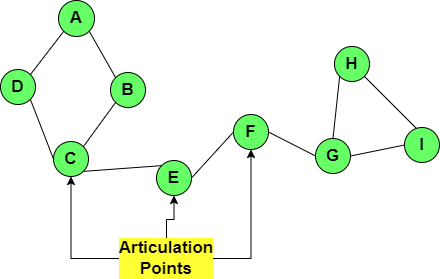

The diagram above was exported from draw.io. Its source (the exported page's mxGraphModel, read from the mxfile embedded in the PNG):
<mxGraphModel dx="868" dy="425" grid="0" gridSize="10" guides="1" tooltips="1" connect="1" arrows="1" fold="1" page="1" pageScale="1" pageWidth="850" pageHeight="1100" math="0" shadow="0">
  <root>
    <mxCell id="0" />
    <mxCell id="1" parent="0" />
    <mxCell id="Uz-Vy7tngThluFglm2IY-17" value="&lt;b&gt;&lt;font style=&quot;font-size: 17px ; background-color: rgb(102 , 255 , 102)&quot;&gt;A&lt;/font&gt;&lt;/b&gt;" style="ellipse;whiteSpace=wrap;html=1;aspect=fixed;labelBackgroundColor=#66FF66;fontSize=16;fillColor=#66FF66;" vertex="1" parent="1">
      <mxGeometry x="209" y="157" width="36" height="36" as="geometry" />
    </mxCell>
    <mxCell id="Uz-Vy7tngThluFglm2IY-18" value="&lt;b&gt;&lt;font style=&quot;font-size: 17px ; background-color: rgb(102 , 255 , 102)&quot;&gt;B&lt;/font&gt;&lt;/b&gt;" style="ellipse;whiteSpace=wrap;html=1;aspect=fixed;labelBackgroundColor=#66FF66;fontSize=16;fillColor=#66FF66;" vertex="1" parent="1">
      <mxGeometry x="261" y="229" width="35" height="35" as="geometry" />
    </mxCell>
    <mxCell id="Uz-Vy7tngThluFglm2IY-19" value="&lt;b&gt;&lt;font style=&quot;font-size: 17px ; background-color: rgb(102 , 255 , 102)&quot;&gt;D&lt;/font&gt;&lt;/b&gt;" style="ellipse;whiteSpace=wrap;html=1;aspect=fixed;labelBackgroundColor=#66FF66;fontSize=16;fillColor=#66FF66;" vertex="1" parent="1">
      <mxGeometry x="151" y="226" width="35" height="35" as="geometry" />
    </mxCell>
    <mxCell id="Uz-Vy7tngThluFglm2IY-21" value="&lt;b&gt;&lt;font style=&quot;font-size: 17px ; background-color: rgb(102 , 255 , 102)&quot;&gt;E&lt;/font&gt;&lt;/b&gt;" style="ellipse;whiteSpace=wrap;html=1;aspect=fixed;labelBackgroundColor=#66FF66;fontSize=16;fillColor=#66FF66;" vertex="1" parent="1">
      <mxGeometry x="307" y="317" width="35" height="35" as="geometry" />
    </mxCell>
    <mxCell id="Uz-Vy7tngThluFglm2IY-22" value="&lt;b&gt;&lt;font style=&quot;font-size: 17px ; background-color: rgb(102 , 255 , 102)&quot;&gt;F&lt;/font&gt;&lt;/b&gt;" style="ellipse;whiteSpace=wrap;html=1;aspect=fixed;labelBackgroundColor=#66FF66;fontSize=16;fillColor=#66FF66;" vertex="1" parent="1">
      <mxGeometry x="384" y="271" width="35" height="35" as="geometry" />
    </mxCell>
    <mxCell id="Uz-Vy7tngThluFglm2IY-23" value="&lt;b&gt;&lt;font style=&quot;font-size: 17px ; background-color: rgb(102 , 255 , 102)&quot;&gt;G&lt;/font&gt;&lt;/b&gt;" style="ellipse;whiteSpace=wrap;html=1;aspect=fixed;labelBackgroundColor=#66FF66;fontSize=16;fillColor=#66FF66;" vertex="1" parent="1">
      <mxGeometry x="466" y="295" width="35" height="35" as="geometry" />
    </mxCell>
    <mxCell id="Uz-Vy7tngThluFglm2IY-24" value="&lt;b&gt;&lt;font style=&quot;font-size: 17px ; background-color: rgb(102 , 255 , 102)&quot;&gt;I&lt;/font&gt;&lt;/b&gt;" style="ellipse;whiteSpace=wrap;html=1;aspect=fixed;labelBackgroundColor=#66FF66;fontSize=16;fillColor=#66FF66;" vertex="1" parent="1">
      <mxGeometry x="555" y="284" width="35" height="35" as="geometry" />
    </mxCell>
    <mxCell id="Uz-Vy7tngThluFglm2IY-25" value="&lt;b&gt;&lt;font style=&quot;font-size: 17px ; background-color: rgb(102 , 255 , 102)&quot;&gt;H&lt;/font&gt;&lt;/b&gt;" style="ellipse;whiteSpace=wrap;html=1;aspect=fixed;labelBackgroundColor=#66FF66;fontSize=16;fillColor=#66FF66;" vertex="1" parent="1">
      <mxGeometry x="485" y="203" width="35" height="35" as="geometry" />
    </mxCell>
    <mxCell id="Uz-Vy7tngThluFglm2IY-29" value="" style="endArrow=none;html=1;rounded=0;fontSize=17;fontColor=#000000;entryX=0;entryY=1;entryDx=0;entryDy=0;exitX=1;exitY=0;exitDx=0;exitDy=0;" edge="1" parent="1" source="Uz-Vy7tngThluFglm2IY-19" target="Uz-Vy7tngThluFglm2IY-17">
      <mxGeometry width="50" height="50" relative="1" as="geometry">
        <mxPoint x="267" y="227" as="sourcePoint" />
        <mxPoint x="317" y="177" as="targetPoint" />
      </mxGeometry>
    </mxCell>
    <mxCell id="Uz-Vy7tngThluFglm2IY-32" value="" style="endArrow=none;html=1;rounded=0;fontSize=17;fontColor=#000000;exitX=1;exitY=1;exitDx=0;exitDy=0;entryX=0;entryY=0;entryDx=0;entryDy=0;" edge="1" parent="1" source="Uz-Vy7tngThluFglm2IY-17" target="Uz-Vy7tngThluFglm2IY-18">
      <mxGeometry width="50" height="50" relative="1" as="geometry">
        <mxPoint x="422" y="204" as="sourcePoint" />
        <mxPoint x="472" y="154" as="targetPoint" />
      </mxGeometry>
    </mxCell>
    <mxCell id="Uz-Vy7tngThluFglm2IY-35" value="" style="endArrow=none;html=1;rounded=0;fontSize=17;fontColor=#000000;exitX=1;exitY=0.5;exitDx=0;exitDy=0;entryX=0;entryY=0.5;entryDx=0;entryDy=0;" edge="1" parent="1" source="Uz-Vy7tngThluFglm2IY-21" target="Uz-Vy7tngThluFglm2IY-22">
      <mxGeometry width="50" height="50" relative="1" as="geometry">
        <mxPoint x="353" y="420" as="sourcePoint" />
        <mxPoint x="403" y="370" as="targetPoint" />
      </mxGeometry>
    </mxCell>
    <mxCell id="Uz-Vy7tngThluFglm2IY-36" value="" style="endArrow=none;html=1;rounded=0;fontSize=17;fontColor=#000000;exitX=1;exitY=0.5;exitDx=0;exitDy=0;entryX=0;entryY=0.5;entryDx=0;entryDy=0;" edge="1" parent="1" source="Uz-Vy7tngThluFglm2IY-22" target="Uz-Vy7tngThluFglm2IY-23">
      <mxGeometry width="50" height="50" relative="1" as="geometry">
        <mxPoint x="455" y="396" as="sourcePoint" />
        <mxPoint x="518" y="384" as="targetPoint" />
      </mxGeometry>
    </mxCell>
    <mxCell id="Uz-Vy7tngThluFglm2IY-38" value="" style="endArrow=none;html=1;rounded=0;fontSize=17;fontColor=#000000;exitX=0.5;exitY=0;exitDx=0;exitDy=0;entryX=0;entryY=1;entryDx=0;entryDy=0;" edge="1" parent="1" source="Uz-Vy7tngThluFglm2IY-23" target="Uz-Vy7tngThluFglm2IY-25">
      <mxGeometry width="50" height="50" relative="1" as="geometry">
        <mxPoint x="495" y="314" as="sourcePoint" />
        <mxPoint x="549" y="259" as="targetPoint" />
      </mxGeometry>
    </mxCell>
    <mxCell id="Uz-Vy7tngThluFglm2IY-39" value="" style="endArrow=none;html=1;rounded=0;fontSize=17;fontColor=#000000;exitX=1;exitY=0.5;exitDx=0;exitDy=0;entryX=0;entryY=0.5;entryDx=0;entryDy=0;" edge="1" parent="1" source="Uz-Vy7tngThluFglm2IY-23" target="Uz-Vy7tngThluFglm2IY-24">
      <mxGeometry width="50" height="50" relative="1" as="geometry">
        <mxPoint x="550" y="413" as="sourcePoint" />
        <mxPoint x="600" y="363" as="targetPoint" />
      </mxGeometry>
    </mxCell>
    <mxCell id="Uz-Vy7tngThluFglm2IY-40" value="" style="endArrow=none;html=1;rounded=0;fontSize=17;fontColor=#000000;exitX=1;exitY=1;exitDx=0;exitDy=0;entryX=0.343;entryY=0.029;entryDx=0;entryDy=0;entryPerimeter=0;" edge="1" parent="1" source="Uz-Vy7tngThluFglm2IY-25" target="Uz-Vy7tngThluFglm2IY-24">
      <mxGeometry width="50" height="50" relative="1" as="geometry">
        <mxPoint x="584" y="307" as="sourcePoint" />
        <mxPoint x="634" y="257" as="targetPoint" />
      </mxGeometry>
    </mxCell>
    <mxCell id="Uz-Vy7tngThluFglm2IY-48" value="&lt;b&gt;&lt;font style=&quot;font-size: 17px ; background-color: rgb(102 , 255 , 102)&quot;&gt;C&lt;/font&gt;&lt;/b&gt;" style="ellipse;whiteSpace=wrap;html=1;aspect=fixed;labelBackgroundColor=#66FF66;fontSize=16;fillColor=#66FF66;" vertex="1" parent="1">
      <mxGeometry x="204" y="298" width="35" height="35" as="geometry" />
    </mxCell>
    <mxCell id="Uz-Vy7tngThluFglm2IY-49" value="" style="endArrow=none;html=1;rounded=0;fontSize=17;fontColor=#000000;entryX=0;entryY=0.5;entryDx=0;entryDy=0;exitX=1;exitY=1;exitDx=0;exitDy=0;" edge="1" parent="1" source="Uz-Vy7tngThluFglm2IY-19" target="Uz-Vy7tngThluFglm2IY-48">
      <mxGeometry width="50" height="50" relative="1" as="geometry">
        <mxPoint x="119" y="342" as="sourcePoint" />
        <mxPoint x="169" y="292" as="targetPoint" />
      </mxGeometry>
    </mxCell>
    <mxCell id="Uz-Vy7tngThluFglm2IY-50" value="" style="endArrow=none;html=1;rounded=0;fontSize=17;fontColor=#000000;exitX=1;exitY=0;exitDx=0;exitDy=0;entryX=0;entryY=1;entryDx=0;entryDy=0;" edge="1" parent="1" source="Uz-Vy7tngThluFglm2IY-48" target="Uz-Vy7tngThluFglm2IY-18">
      <mxGeometry width="50" height="50" relative="1" as="geometry">
        <mxPoint x="245" y="323" as="sourcePoint" />
        <mxPoint x="295" y="273" as="targetPoint" />
      </mxGeometry>
    </mxCell>
    <mxCell id="Uz-Vy7tngThluFglm2IY-51" value="" style="endArrow=none;html=1;rounded=0;fontSize=17;fontColor=#000000;exitX=1;exitY=1;exitDx=0;exitDy=0;entryX=0;entryY=0;entryDx=0;entryDy=0;" edge="1" parent="1" source="Uz-Vy7tngThluFglm2IY-48" target="Uz-Vy7tngThluFglm2IY-21">
      <mxGeometry width="50" height="50" relative="1" as="geometry">
        <mxPoint x="209" y="396" as="sourcePoint" />
        <mxPoint x="259" y="346" as="targetPoint" />
      </mxGeometry>
    </mxCell>
    <mxCell id="Uz-Vy7tngThluFglm2IY-53" style="edgeStyle=orthogonalEdgeStyle;rounded=0;orthogonalLoop=1;jettySize=auto;html=1;entryX=0.5;entryY=1;entryDx=0;entryDy=0;fontSize=17;fontColor=#000000;" edge="1" parent="1" source="Uz-Vy7tngThluFglm2IY-52" target="Uz-Vy7tngThluFglm2IY-48">
      <mxGeometry relative="1" as="geometry" />
    </mxCell>
    <mxCell id="Uz-Vy7tngThluFglm2IY-54" style="edgeStyle=orthogonalEdgeStyle;rounded=0;orthogonalLoop=1;jettySize=auto;html=1;entryX=0.5;entryY=1;entryDx=0;entryDy=0;fontSize=17;fontColor=#000000;" edge="1" parent="1" source="Uz-Vy7tngThluFglm2IY-52" target="Uz-Vy7tngThluFglm2IY-21">
      <mxGeometry relative="1" as="geometry" />
    </mxCell>
    <mxCell id="Uz-Vy7tngThluFglm2IY-55" style="edgeStyle=orthogonalEdgeStyle;rounded=0;orthogonalLoop=1;jettySize=auto;html=1;entryX=0.5;entryY=1;entryDx=0;entryDy=0;fontSize=17;fontColor=#000000;" edge="1" parent="1" source="Uz-Vy7tngThluFglm2IY-52" target="Uz-Vy7tngThluFglm2IY-22">
      <mxGeometry relative="1" as="geometry" />
    </mxCell>
    <mxCell id="Uz-Vy7tngThluFglm2IY-52" value="&lt;b&gt;Articulation Points&lt;/b&gt;" style="text;html=1;strokeColor=none;fillColor=none;align=center;verticalAlign=middle;whiteSpace=wrap;rounded=0;labelBackgroundColor=#FFFF33;fontSize=17;fontColor=#000000;" vertex="1" parent="1">
      <mxGeometry x="287" y="400" width="60" height="30" as="geometry" />
    </mxCell>
  </root>
</mxGraphModel>